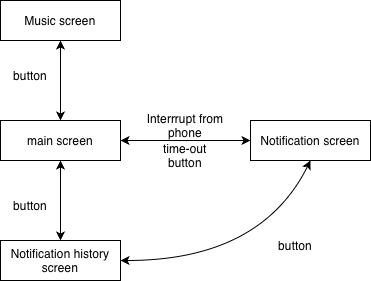

The diagram above was exported from draw.io. Its source (the exported page's mxGraphModel, read from the mxfile embedded in the PNG):
<mxGraphModel dx="934" dy="655" grid="0" gridSize="10" guides="1" tooltips="1" connect="1" arrows="1" fold="1" page="1" pageScale="1" pageWidth="850" pageHeight="1100" background="light-dark(#FFFFFF,#FFFFFF)" math="0" shadow="0">
  <root>
    <mxCell id="0" />
    <mxCell id="1" parent="0" />
    <mxCell id="e7oYpov4imnboz9UBvqt-6" edge="1" parent="1" source="e7oYpov4imnboz9UBvqt-1" style="edgeStyle=orthogonalEdgeStyle;rounded=0;orthogonalLoop=1;jettySize=auto;html=1;startArrow=classic;startFill=1;" target="e7oYpov4imnboz9UBvqt-5" value="">
      <mxGeometry relative="1" as="geometry" />
    </mxCell>
    <mxCell id="e7oYpov4imnboz9UBvqt-9" edge="1" parent="1" source="e7oYpov4imnboz9UBvqt-1" style="edgeStyle=orthogonalEdgeStyle;rounded=0;orthogonalLoop=1;jettySize=auto;html=1;startArrow=classic;startFill=1;" target="e7oYpov4imnboz9UBvqt-8" value="">
      <mxGeometry relative="1" as="geometry" />
    </mxCell>
    <mxCell id="e7oYpov4imnboz9UBvqt-1" parent="1" style="rounded=0;whiteSpace=wrap;html=1;" value="main screen" vertex="1">
      <mxGeometry height="40" width="120" x="320" y="400" as="geometry" />
    </mxCell>
    <mxCell id="e7oYpov4imnboz9UBvqt-3" edge="1" parent="1" source="e7oYpov4imnboz9UBvqt-2" style="edgeStyle=orthogonalEdgeStyle;rounded=0;orthogonalLoop=1;jettySize=auto;html=1;startArrow=classic;startFill=1;" target="e7oYpov4imnboz9UBvqt-1" value="">
      <mxGeometry relative="1" as="geometry" />
    </mxCell>
    <mxCell id="e7oYpov4imnboz9UBvqt-2" parent="1" style="rounded=0;whiteSpace=wrap;html=1;" value="Music screen" vertex="1">
      <mxGeometry height="40" width="120" x="320" y="280" as="geometry" />
    </mxCell>
    <mxCell id="e7oYpov4imnboz9UBvqt-4" parent="1" style="text;html=1;whiteSpace=wrap;strokeColor=none;fillColor=none;align=center;verticalAlign=middle;rounded=0;" value="button" vertex="1">
      <mxGeometry height="30" width="60" x="320" y="340" as="geometry" />
    </mxCell>
    <mxCell id="e7oYpov4imnboz9UBvqt-5" parent="1" style="rounded=0;whiteSpace=wrap;html=1;" value="Notification history screen" vertex="1">
      <mxGeometry height="40" width="120" x="320" y="520" as="geometry" />
    </mxCell>
    <mxCell id="e7oYpov4imnboz9UBvqt-7" parent="1" style="text;html=1;whiteSpace=wrap;strokeColor=none;fillColor=none;align=center;verticalAlign=middle;rounded=0;" value="button" vertex="1">
      <mxGeometry height="30" width="60" x="320" y="470" as="geometry" />
    </mxCell>
    <mxCell id="e7oYpov4imnboz9UBvqt-8" parent="1" style="rounded=0;whiteSpace=wrap;html=1;" value="Notification screen" vertex="1">
      <mxGeometry height="40" width="120" x="570" y="400" as="geometry" />
    </mxCell>
    <mxCell id="e7oYpov4imnboz9UBvqt-10" parent="1" style="text;html=1;whiteSpace=wrap;strokeColor=none;fillColor=none;align=center;verticalAlign=middle;rounded=0;" value="Interrrupt from phone" vertex="1">
      <mxGeometry height="30" width="110" x="450" y="390" as="geometry" />
    </mxCell>
    <mxCell id="e7oYpov4imnboz9UBvqt-11" parent="1" style="text;html=1;whiteSpace=wrap;strokeColor=none;fillColor=none;align=center;verticalAlign=middle;rounded=0;" value="time-out&lt;div&gt;button&lt;/div&gt;" vertex="1">
      <mxGeometry height="30" width="110" x="450" y="420" as="geometry" />
    </mxCell>
    <mxCell id="e7oYpov4imnboz9UBvqt-12" edge="1" parent="1" source="e7oYpov4imnboz9UBvqt-5" style="endArrow=classic;html=1;rounded=0;curved=1;exitX=1;exitY=0.5;exitDx=0;exitDy=0;entryX=0.5;entryY=1;entryDx=0;entryDy=0;startArrow=classic;startFill=1;" target="e7oYpov4imnboz9UBvqt-8" value="">
      <mxGeometry height="50" relative="1" width="50" as="geometry">
        <Array as="points">
          <mxPoint x="580" y="540" />
        </Array>
        <mxPoint x="500" y="500" as="sourcePoint" />
        <mxPoint x="550" y="450" as="targetPoint" />
      </mxGeometry>
    </mxCell>
    <mxCell id="e7oYpov4imnboz9UBvqt-13" parent="1" style="text;html=1;whiteSpace=wrap;strokeColor=none;fillColor=none;align=center;verticalAlign=middle;rounded=0;" value="button" vertex="1">
      <mxGeometry height="30" width="110" x="560" y="510" as="geometry" />
    </mxCell>
  </root>
</mxGraphModel>